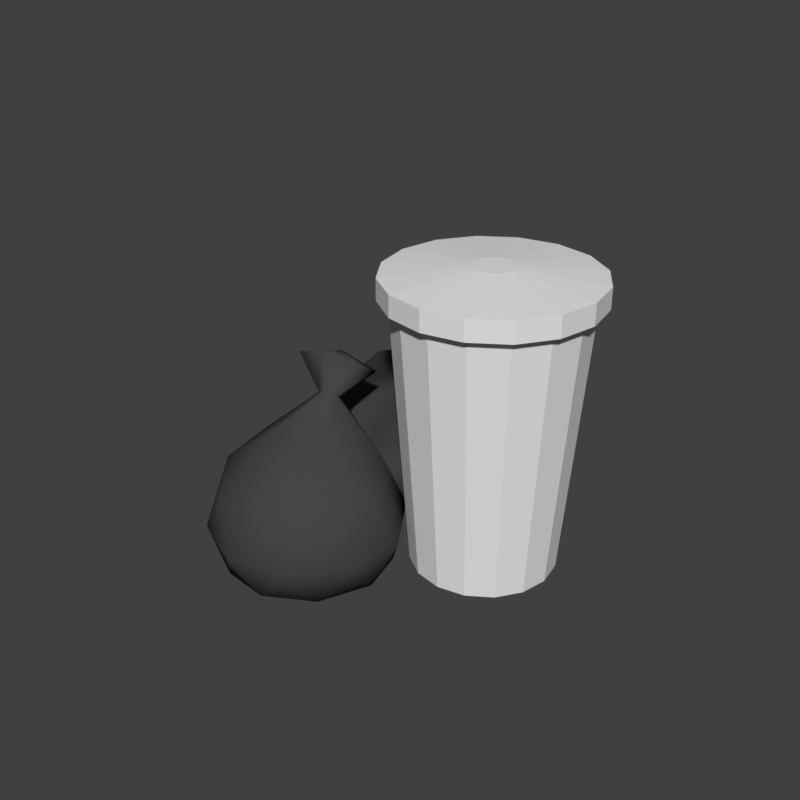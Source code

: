 # Source: ld36-trash.blend  (saved by Blender 2.77.0; exported with 4.5.12 LTS)
import bpy
from mathutils import Matrix  # noqa: F401  (used for matrix-valued properties, if any)

bpy.ops.wm.read_factory_settings(use_empty=True)
scene = bpy.context.scene
scene.name = 'Scene'

# ---- collections
col_collection_10 = bpy.data.collections.new('Collection 10'); scene.collection.children.link(col_collection_10)

# ---- materials (node trees are filled in below, after node groups)
mat_material_001 = bpy.data.materials.new('Material.001')
mat_material_001.alpha_threshold = 0.0
mat_material_001.use_transparent_shadow = False
mat_material_001.diffuse_color = (0.06071, 0.06071, 0.06071, 1.0)
mat_material_001.roughness = 0.5
mat_trashcan = bpy.data.materials.new('trashcan')
mat_trashcan.alpha_threshold = 0.0
mat_trashcan.use_transparent_shadow = False
mat_trashcan.roughness = 0.5

# ---- material node trees

# ---- world
world_world = bpy.data.worlds.new('World'); scene.world = world_world
world_world.color = (0.05088, 0.05088, 0.05088)
world_world.use_sun_shadow = False
world_world.sun_shadow_jitter_overblur = 0.0
world_world.cycles.sampling_method = 'MANUAL'

# ---- meshes
me_icosphere_002 = bpy.data.meshes.new('Icosphere.002')
me_icosphere_002.from_pydata([(2.244e-07, -0.1674, 0.2254), (7.952, -5.947, 0.2482), (-3.037, -9.518, 0.2482), (-9.829, -0.1699, 0.2482), (-3.037, 9.183, 0.444), (7.952, 5.612, 0.3977), (3.037, -9.515, 9.271), (-7.952, -5.943, 9.309), (-5.869, 5.748, 11.76), (1.752, 6.644, 16.01), (8.239, 1.064, 11.42), (1.166, 4.842, 17.19), (-1.785, -5.664, -0.6545), (4.674, -3.566, -0.6545), (2.889, -9.06, -0.1679), (9.348, -0.1696, -0.1583), (4.674, 3.229, -0.548), (-5.777, -0.1698, -0.6526), (-7.563, -5.664, -0.1679), (-1.785, 5.328, -0.5257), (-7.563, 5.326, -0.1352), (2.889, 8.727, 0.05205), (10.45, -3.564, 4.331), (10.23, 3.297, 4.93), (2.245e-07, -11.16, 4.255), (6.459, -9.06, 4.255), (-10.45, -3.566, 4.257), (-6.459, -9.06, 4.255), (-6.186, 8.63, 5.171), (-10.45, 3.23, 4.4), (6.033, 8.562, 6.153), (0.1359, 10.44, 6.312), (7.311, -5.185, 10.7), (-2.889, -9.057, 10.15), (-8.758, 0.1664, 10.9), (0.6087, 6.51, 16.07), (2.624, 5.855, 16.05), (1.733, -3.82, 14.9), (2.28, 4.795, 16.75), (-3.816, -2.169, 14.93), (0.2644, 5.451, 16.77), (-0.8506, 10.51, 18.4), (3.109, 10.96, 18.14), (4.945, 4.567, 20.73), (1.064, 4.652, 22.07), (2.185, 8.774, 20.4), (6.139, 8.241, 18.33), (-2.045, 6.836, 20.79)], [], [(0, 13, 12), (1, 13, 15), (0, 12, 17), (0, 17, 19), (0, 19, 16), (1, 15, 22), (2, 14, 24), (3, 18, 26), (4, 20, 28), (5, 21, 30), (1, 22, 25), (2, 24, 27), (3, 26, 29), (4, 28, 31), (5, 30, 23), (6, 32, 37), (7, 33, 39), (8, 34, 40), (9, 35, 41, 42), (10, 36, 38), (40, 11, 44, 47), (11, 38, 43, 44), (38, 36, 46, 43), (36, 9, 42, 46), (35, 40, 47, 41), (35, 8, 40), (40, 39, 11), (40, 34, 39), (34, 7, 39), (39, 37, 11), (39, 33, 37), (33, 6, 37), (37, 38, 11), (37, 32, 38), (32, 10, 38), (23, 36, 10), (23, 30, 36), (30, 9, 36), (31, 35, 9), (31, 28, 35), (28, 8, 35), (29, 34, 8), (29, 26, 34), (26, 7, 34), (27, 33, 7), (27, 24, 33), (24, 6, 33), (25, 32, 6), (25, 22, 32), (22, 10, 32), (30, 31, 9), (30, 21, 31), (21, 4, 31), (28, 29, 8), (28, 20, 29), (20, 3, 29), (26, 27, 7), (26, 18, 27), (18, 2, 27), (24, 25, 6), (24, 14, 25), (14, 1, 25), (22, 23, 10), (22, 15, 23), (15, 5, 23), (16, 21, 5), (16, 19, 21), (19, 4, 21), (19, 20, 4), (19, 17, 20), (17, 3, 20), (17, 18, 3), (17, 12, 18), (12, 2, 18), (15, 16, 5), (15, 13, 16), (13, 0, 16), (12, 14, 2), (12, 13, 14), (13, 1, 14), (42, 41, 45), (43, 45, 44), (43, 46, 45), (46, 42, 45), (45, 47, 44), (45, 41, 47)])
me_icosphere_002.polygons.foreach_set('use_smooth', [True] * 86)
me_icosphere_002.materials.append(mat_material_001)
me_icosphere_002.use_remesh_preserve_volume = False
me_icosphere_002.use_remesh_preserve_attributes = False
me_icosphere_002.use_mirror_vertex_groups = False
me_icosphere_002.update()
me_icosphere = bpy.data.meshes.new('Icosphere')
me_icosphere.from_pydata([(2.244e-07, -0.1674, 0.2254), (7.952, -5.947, 0.2482), (-3.037, -9.518, 0.2482), (-9.829, -0.1699, 0.2482), (-3.037, 9.183, 0.444), (7.952, 5.612, 0.3977), (3.037, -9.515, 9.271), (-7.952, -5.943, 9.309), (-5.869, 5.748, 11.76), (1.752, 6.644, 16.01), (8.239, 1.064, 11.42), (1.166, 4.842, 17.19), (-1.785, -5.664, -0.6545), (4.674, -3.566, -0.6545), (2.889, -9.06, -0.1679), (9.348, -0.1696, -0.1583), (4.674, 3.229, -0.548), (-5.777, -0.1698, -0.6526), (-7.563, -5.664, -0.1679), (-1.785, 5.328, -0.5257), (-7.563, 5.326, -0.1352), (2.889, 8.727, 0.05205), (10.45, -3.564, 4.331), (10.23, 3.297, 4.93), (2.245e-07, -11.16, 4.255), (6.459, -9.06, 4.255), (-10.45, -3.566, 4.257), (-6.459, -9.06, 4.255), (-6.186, 8.63, 5.171), (-10.45, 3.23, 4.4), (6.033, 8.562, 6.153), (0.1359, 10.44, 6.312), (7.311, -5.185, 10.7), (-2.889, -9.057, 10.15), (-8.758, 0.1664, 10.9), (0.6087, 6.51, 16.07), (2.624, 5.855, 16.05), (1.733, -3.82, 14.9), (2.28, 4.795, 16.75), (-3.816, -2.169, 14.93), (0.2644, 5.451, 16.77), (-0.8506, 10.51, 18.4), (3.109, 10.96, 18.14), (4.945, 4.567, 20.73), (1.064, 4.652, 22.07), (2.185, 8.774, 20.4), (6.139, 8.241, 18.33), (-2.045, 6.836, 20.79)], [], [(0, 13, 12), (1, 13, 15), (0, 12, 17), (0, 17, 19), (0, 19, 16), (1, 15, 22), (2, 14, 24), (3, 18, 26), (4, 20, 28), (5, 21, 30), (1, 22, 25), (2, 24, 27), (3, 26, 29), (4, 28, 31), (5, 30, 23), (6, 32, 37), (7, 33, 39), (8, 34, 40), (9, 35, 41, 42), (10, 36, 38), (40, 11, 44, 47), (11, 38, 43, 44), (38, 36, 46, 43), (36, 9, 42, 46), (35, 40, 47, 41), (35, 8, 40), (40, 39, 11), (40, 34, 39), (34, 7, 39), (39, 37, 11), (39, 33, 37), (33, 6, 37), (37, 38, 11), (37, 32, 38), (32, 10, 38), (23, 36, 10), (23, 30, 36), (30, 9, 36), (31, 35, 9), (31, 28, 35), (28, 8, 35), (29, 34, 8), (29, 26, 34), (26, 7, 34), (27, 33, 7), (27, 24, 33), (24, 6, 33), (25, 32, 6), (25, 22, 32), (22, 10, 32), (30, 31, 9), (30, 21, 31), (21, 4, 31), (28, 29, 8), (28, 20, 29), (20, 3, 29), (26, 27, 7), (26, 18, 27), (18, 2, 27), (24, 25, 6), (24, 14, 25), (14, 1, 25), (22, 23, 10), (22, 15, 23), (15, 5, 23), (16, 21, 5), (16, 19, 21), (19, 4, 21), (19, 20, 4), (19, 17, 20), (17, 3, 20), (17, 18, 3), (17, 12, 18), (12, 2, 18), (15, 16, 5), (15, 13, 16), (13, 0, 16), (12, 14, 2), (12, 13, 14), (13, 1, 14), (42, 41, 45), (43, 45, 44), (43, 46, 45), (46, 42, 45), (45, 47, 44), (45, 41, 47)])
me_icosphere.polygons.foreach_set('use_smooth', [True] * 86)
me_icosphere.materials.append(mat_material_001)
me_icosphere.use_remesh_preserve_volume = False
me_icosphere.use_remesh_preserve_attributes = False
me_icosphere.use_mirror_vertex_groups = False
me_icosphere.update()
me_circle_004 = bpy.data.meshes.new('Circle.004')
me_circle_004.from_pydata([(0.0, 8.081, 0.0), (0.0, 11.49, 32.61), (-3.093, 7.466, 0.0), (-4.399, 10.62, 32.61), (-5.714, 5.714, 0.0), (-8.127, 8.127, 32.61), (-7.466, 3.093, 0.0), (-10.62, 4.399, 32.61), (-8.081, 6.101e-07, 0.0), (-11.49, 8.678e-07, 32.61), (-7.466, -3.093, 0.0), (-10.62, -4.399, 32.61), (-5.714, -5.714, 0.0), (-8.127, -8.127, 32.61), (-3.093, -7.466, 0.0), (-4.399, -10.62, 32.61), (2.633e-06, -8.081, 0.0), (3.745e-06, -11.49, 32.61), (3.093, -7.466, 0.0), (4.399, -10.62, 32.61), (5.714, -5.714, 0.0), (8.127, -8.127, 32.61), (7.466, -3.093, 0.0), (10.62, -4.399, 32.61), (8.081, 7.803e-06, 0.0), (11.49, 1.11e-05, 32.61), (7.466, 3.093, 0.0), (10.62, 4.399, 32.61), (5.714, 5.714, 0.0), (8.127, 8.127, 32.61), (3.093, 7.466, 0.0), (4.399, 10.62, 32.61), (0.0, 10.36, 30.17), (4.399, 10.62, 30.27), (-3.964, 9.571, 30.17), (8.127, 8.127, 30.27), (-7.325, 7.325, 30.17), (10.62, 4.399, 30.27), (-9.571, 3.964, 30.17), (11.49, 1.11e-05, 30.27), (-10.36, 7.821e-07, 30.17), (10.62, -4.399, 30.27), (-9.571, -3.964, 30.17), (8.127, -8.127, 30.27), (-7.325, -7.325, 30.17), (4.399, -10.62, 30.27), (-3.964, -9.571, 30.17), (3.745e-06, -11.49, 30.27), (3.375e-06, -10.36, 30.17), (-4.399, -10.62, 30.27), (3.964, -9.571, 30.17), (-8.127, -8.127, 30.27), (7.325, -7.325, 30.17), (-10.62, -4.399, 30.27), (9.571, -3.964, 30.17), (-11.49, 8.678e-07, 30.27), (10.36, 1e-05, 30.17), (-10.62, 4.399, 30.27), (9.571, 3.964, 30.17), (-8.127, 8.127, 30.27), (7.325, 7.325, 30.17), (-4.399, 10.62, 30.27), (3.964, 9.571, 30.17), (0.0, 11.49, 30.27), (0.0, 2.331, 33.55), (-0.8921, 2.154, 33.55), (-1.648, 1.648, 33.55), (-2.154, 0.8921, 33.55), (-2.331, 1.76e-07, 33.55), (-2.154, -0.8921, 33.55), (-1.648, -1.648, 33.55), (-0.8921, -2.154, 33.55), (7.596e-07, -2.331, 33.55), (0.8921, -2.154, 33.55), (1.648, -1.648, 33.55), (2.154, -0.8921, 33.55), (2.331, 2.251e-06, 33.55), (2.154, 0.8921, 33.55), (1.648, 1.648, 33.55), (0.8921, 2.154, 33.55), (-1.229e-07, 7.153e-07, 33.55), (-1.788e-07, 7.153e-07, 0.0)], [], [(30, 0, 32, 62), (18, 20, 52, 50), (6, 8, 40, 38), (45, 43, 21, 19), (42, 44, 51, 53), (20, 22, 54, 52), (8, 10, 42, 40), (34, 36, 59, 61), (56, 58, 37, 39), (22, 24, 56, 54), (10, 12, 44, 42), (48, 50, 45, 47), (40, 42, 53, 55), (24, 26, 58, 56), (12, 14, 46, 44), (62, 32, 63, 33), (32, 34, 61, 63), (26, 28, 60, 58), (0, 2, 34, 32), (54, 56, 39, 41), (14, 16, 48, 46), (46, 48, 47, 49), (28, 30, 62, 60), (38, 40, 55, 57), (2, 4, 36, 34), (60, 62, 33, 35), (16, 18, 50, 48), (52, 54, 41, 43), (58, 60, 35, 37), (44, 46, 49, 51), (50, 52, 43, 45), (36, 38, 57, 59), (4, 6, 38, 36), (53, 51, 13, 11), (61, 59, 5, 3), (39, 37, 27, 25), (47, 45, 19, 17), (55, 53, 11, 9), (33, 63, 1, 31), (63, 61, 3, 1), (41, 39, 25, 23), (49, 47, 17, 15), (57, 55, 9, 7), (35, 33, 31, 29), (43, 41, 23, 21), (51, 49, 15, 13), (59, 57, 7, 5), (37, 35, 29, 27), (3, 5, 66, 65), (17, 19, 73, 72), (25, 27, 77, 76), (11, 13, 70, 69), (27, 29, 78, 77), (5, 7, 67, 66), (19, 21, 74, 73), (13, 15, 71, 70), (21, 23, 75, 74), (29, 31, 79, 78), (7, 9, 68, 67), (23, 25, 76, 75), (1, 3, 65, 64), (15, 17, 72, 71), (31, 1, 64, 79), (9, 11, 69, 68), (70, 71, 80), (78, 79, 80), (71, 72, 80), (64, 65, 80), (79, 64, 80), (72, 73, 80), (65, 66, 80), (73, 74, 80), (66, 67, 80), (74, 75, 80), (67, 68, 80), (75, 76, 80), (68, 69, 80), (76, 77, 80), (69, 70, 80), (77, 78, 80), (30, 28, 81), (8, 6, 81), (16, 14, 81), (24, 22, 81), (2, 0, 81), (0, 30, 81), (10, 8, 81), (18, 16, 81), (26, 24, 81), (4, 2, 81), (12, 10, 81), (20, 18, 81), (28, 26, 81), (6, 4, 81), (14, 12, 81), (22, 20, 81)])
_uv = me_circle_004.uv_layers.new(name='UVMap')
_uv.uv.foreach_set('vector', [0.4423, 0.04463, 0.4905, 0.04534, 0.4905, 0.5083, 0.4287, 0.5074, 0.1551, 0.01072, 0.2025, 0.01988, 0.1213, 0.4757, 0.06054, 0.4639, 0.6351, 0.03896, 0.6831, 0.03401, 0.7374, 0.4938, 0.6759, 0.5001, 0.1648, 0.5087, 0.2466, 0.5087, 0.2397, 0.5479, 0.1735, 0.5476, 0.4962, 0.8131, 0.5533, 0.8367, 0.5499, 0.8538, 0.4865, 0.8276, 0.2025, 0.01988, 0.2501, 0.02765, 0.1823, 0.4856, 0.1213, 0.4757, 0.6831, 0.03401, 0.731, 0.02764, 0.7987, 0.4856, 0.7374, 0.4938, 0.4524, 0.5932, 0.4288, 0.6503, 0.4116, 0.6469, 0.4379, 0.5835, 0.7161, 0.5932, 0.6724, 0.5494, 0.682, 0.5349, 0.7306, 0.5835, 0.2501, 0.02765, 0.2979, 0.03401, 0.2436, 0.4938, 0.1823, 0.4856, 0.731, 0.02764, 0.7786, 0.01988, 0.8598, 0.4757, 0.7987, 0.4856, 0.6723, 0.8131, 0.7161, 0.7693, 0.7306, 0.779, 0.682, 0.8276, 0.4524, 0.7693, 0.4962, 0.8131, 0.4865, 0.8276, 0.4379, 0.779, 0.2979, 0.03401, 0.3459, 0.03896, 0.3052, 0.5001, 0.2436, 0.4938, 0.7786, 0.01988, 0.826, 0.01072, 0.9205, 0.4639, 0.8598, 0.4757, 0.5533, 0.5258, 0.4962, 0.5494, 0.4865, 0.5349, 0.5499, 0.5087, 0.4962, 0.5494, 0.4524, 0.5932, 0.4379, 0.5835, 0.4865, 0.5349, 0.3459, 0.03896, 0.3941, 0.0425, 0.3669, 0.5047, 0.3052, 0.5001, 0.4905, 0.04534, 0.5388, 0.04463, 0.5524, 0.5074, 0.4905, 0.5083, 0.7398, 0.6503, 0.7161, 0.5932, 0.7306, 0.5835, 0.7569, 0.6469, 0.826, 0.01072, 0.8731, 0.0001705, 0.9809, 0.4504, 0.9205, 0.4639, 0.6152, 0.8367, 0.6723, 0.8131, 0.682, 0.8276, 0.6186, 0.8538, 0.3941, 0.0425, 0.4423, 0.04463, 0.4287, 0.5074, 0.3669, 0.5047, 0.4288, 0.7122, 0.4524, 0.7693, 0.4379, 0.779, 0.4116, 0.7156, 0.5388, 0.04463, 0.587, 0.0425, 0.6142, 0.5047, 0.5524, 0.5074, 0.6152, 0.5258, 0.5533, 0.5258, 0.5499, 0.5087, 0.6186, 0.5087, 0.108, 0.0001706, 0.1551, 0.01072, 0.06054, 0.4639, 0.0001705, 0.4504, 0.7398, 0.7122, 0.7398, 0.6503, 0.7569, 0.6469, 0.7569, 0.7156, 0.6724, 0.5494, 0.6152, 0.5258, 0.6186, 0.5087, 0.682, 0.5349, 0.5533, 0.8367, 0.6152, 0.8367, 0.6186, 0.8538, 0.5499, 0.8538, 0.7161, 0.7693, 0.7398, 0.7122, 0.7569, 0.7156, 0.7306, 0.779, 0.4288, 0.6503, 0.4288, 0.7122, 0.4116, 0.7156, 0.4116, 0.6469, 0.587, 0.0425, 0.6351, 0.03896, 0.6759, 0.5001, 0.6142, 0.5047, 0.0001705, 0.7551, 0.0001705, 0.6733, 0.03943, 0.6802, 0.03908, 0.7465, 0.2466, 0.9198, 0.1648, 0.9198, 0.1717, 0.8805, 0.238, 0.8809, 0.38, 0.5978, 0.4113, 0.6733, 0.3724, 0.682, 0.3474, 0.6207, 0.08929, 0.54, 0.1648, 0.5087, 0.1735, 0.5476, 0.1122, 0.5726, 0.03147, 0.8307, 0.0001705, 0.7551, 0.03908, 0.7465, 0.0641, 0.8078, 0.38, 0.8307, 0.3222, 0.8885, 0.2993, 0.8559, 0.3464, 0.8093, 0.3222, 0.8885, 0.2466, 0.9198, 0.238, 0.8809, 0.2993, 0.8559, 0.3222, 0.54, 0.38, 0.5978, 0.3474, 0.6207, 0.3008, 0.5736, 0.03147, 0.5978, 0.08929, 0.54, 0.1122, 0.5726, 0.0651, 0.6192, 0.08929, 0.8885, 0.03147, 0.8307, 0.0641, 0.8078, 0.1107, 0.8549, 0.4113, 0.7551, 0.38, 0.8307, 0.3464, 0.8093, 0.372, 0.7482, 0.2466, 0.5087, 0.3222, 0.54, 0.3008, 0.5736, 0.2397, 0.5479, 0.0001705, 0.6733, 0.03147, 0.5978, 0.0651, 0.6192, 0.03943, 0.6802, 0.1648, 0.9198, 0.08929, 0.8885, 0.1107, 0.8549, 0.1717, 0.8805, 0.4113, 0.6733, 0.4113, 0.7551, 0.372, 0.7482, 0.3724, 0.682, 0.238, 0.8809, 0.1717, 0.8805, 0.1984, 0.7493, 0.2124, 0.7495, 0.1122, 0.5726, 0.1735, 0.5476, 0.1991, 0.679, 0.1861, 0.6842, 0.3474, 0.6207, 0.3724, 0.682, 0.241, 0.7076, 0.2358, 0.6946, 0.03908, 0.7465, 0.03943, 0.6802, 0.1706, 0.7069, 0.1705, 0.7209, 0.3724, 0.682, 0.372, 0.7482, 0.2408, 0.7216, 0.241, 0.7076, 0.1717, 0.8805, 0.1107, 0.8549, 0.1855, 0.7438, 0.1984, 0.7493, 0.1735, 0.5476, 0.2397, 0.5479, 0.2131, 0.6791, 0.1991, 0.679, 0.03943, 0.6802, 0.0651, 0.6192, 0.1761, 0.694, 0.1706, 0.7069, 0.2397, 0.5479, 0.3008, 0.5736, 0.226, 0.6846, 0.2131, 0.6791, 0.372, 0.7482, 0.3464, 0.8093, 0.2353, 0.7345, 0.2408, 0.7216, 0.1107, 0.8549, 0.0641, 0.8078, 0.1757, 0.7338, 0.1855, 0.7438, 0.3008, 0.5736, 0.3474, 0.6207, 0.2358, 0.6946, 0.226, 0.6846, 0.2993, 0.8559, 0.238, 0.8809, 0.2124, 0.7495, 0.2254, 0.7442, 0.0651, 0.6192, 0.1122, 0.5726, 0.1861, 0.6842, 0.1761, 0.694, 0.3464, 0.8093, 0.2993, 0.8559, 0.2254, 0.7442, 0.2353, 0.7345, 0.0641, 0.8078, 0.03908, 0.7465, 0.1705, 0.7209, 0.1757, 0.7338, 0.1706, 0.7069, 0.1761, 0.694, 0.2057, 0.7142, 0.2408, 0.7216, 0.2353, 0.7345, 0.2057, 0.7142, 0.1761, 0.694, 0.1861, 0.6842, 0.2057, 0.7142, 0.2254, 0.7442, 0.2124, 0.7495, 0.2057, 0.7142, 0.2353, 0.7345, 0.2254, 0.7442, 0.2057, 0.7142, 0.1861, 0.6842, 0.1991, 0.679, 0.2057, 0.7142, 0.2124, 0.7495, 0.1984, 0.7493, 0.2057, 0.7142, 0.1991, 0.679, 0.2131, 0.6791, 0.2057, 0.7142, 0.1984, 0.7493, 0.1855, 0.7438, 0.2057, 0.7142, 0.2131, 0.6791, 0.226, 0.6846, 0.2057, 0.7142, 0.1855, 0.7438, 0.1757, 0.7338, 0.2057, 0.7142, 0.226, 0.6846, 0.2358, 0.6946, 0.2057, 0.7142, 0.1757, 0.7338, 0.1705, 0.7209, 0.2057, 0.7142, 0.2358, 0.6946, 0.241, 0.7076, 0.2057, 0.7142, 0.1705, 0.7209, 0.1706, 0.7069, 0.2057, 0.7142, 0.241, 0.7076, 0.2408, 0.7216, 0.2057, 0.7142, 0.9472, 0.5271, 0.9814, 0.5613, 0.8785, 0.63, 0.7572, 0.6058, 0.7757, 0.5613, 0.8785, 0.63, 0.8544, 0.7513, 0.8098, 0.7328, 0.8785, 0.63, 0.9998, 0.6541, 0.9814, 0.6987, 0.8785, 0.63, 0.8544, 0.5087, 0.9027, 0.5087, 0.8785, 0.63, 0.9027, 0.5087, 0.9472, 0.5271, 0.8785, 0.63, 0.7572, 0.6541, 0.7572, 0.6058, 0.8785, 0.63, 0.9027, 0.7513, 0.8544, 0.7513, 0.8785, 0.63, 0.9998, 0.6058, 0.9998, 0.6541, 0.8785, 0.63, 0.8098, 0.5271, 0.8544, 0.5087, 0.8785, 0.63, 0.7757, 0.6987, 0.7572, 0.6541, 0.8785, 0.63, 0.9472, 0.7328, 0.9027, 0.7513, 0.8785, 0.63, 0.9814, 0.5613, 0.9998, 0.6058, 0.8785, 0.63, 0.7757, 0.5613, 0.8098, 0.5271, 0.8785, 0.63, 0.8098, 0.7328, 0.7757, 0.6987, 0.8785, 0.63, 0.9814, 0.6987, 0.9472, 0.7328, 0.8785, 0.63])
me_circle_004.materials.append(mat_trashcan)
me_circle_004.use_remesh_preserve_volume = False
me_circle_004.use_remesh_preserve_attributes = False
me_circle_004.use_mirror_vertex_groups = False
me_circle_004.update()

# ---- objects
ob_icosphere_001 = bpy.data.objects.new('Icosphere.001', me_icosphere_002)
ob_icosphere = bpy.data.objects.new('Icosphere', me_icosphere)
ob_circle_002 = bpy.data.objects.new('Circle.002', me_circle_004)

# ---- transforms, parenting, visibility, modifiers, constraints
ob_icosphere_001.location = (-18.12, 9.195, 1.722e-06)
ob_icosphere_001.rotation_euler = (0.0, -0.0, -1.838)
ob_icosphere_001.lineart.crease_threshold = 0.0
ob_icosphere.location = (-15.15, -11.53, 3.073e-06)
ob_icosphere.rotation_euler = (0.0, -0.0, 0.5366)
ob_icosphere.lineart.crease_threshold = 0.0
ob_circle_002.location = (0.0, 0.0, 0.0)
ob_circle_002.lineart.crease_threshold = 0.0

# ---- collection membership
col_collection_10.objects.link(ob_icosphere_001)
col_collection_10.objects.link(ob_icosphere)
col_collection_10.objects.link(ob_circle_002)

# ---- scene / render settings (as saved in the file)
scene.frame_start = 1; scene.frame_end = 59; scene.frame_set(57)
scene.render.engine = 'BLENDER_EEVEE_NEXT'
scene.render.resolution_y = 1920
scene.render.resolution_percentage = 50
scene.render.dither_intensity = 0.0
scene.render.use_bake_selected_to_active = True
scene.render.bake_margin = 8
scene.render.bake_bias = 0.101
scene.cycles.use_denoising = False
scene.cycles.samples = 128
scene.cycles.sampling_pattern = 'TABULATED_SOBOL'
scene.cycles.light_sampling_threshold = 0.0
scene.cycles.use_adaptive_sampling = False
scene.cycles.use_light_tree = False
scene.cycles.blur_glossy = 0.0
scene.cycles.sample_clamp_indirect = 0.0
scene.view_settings.view_transform = 'Standard'
bpy.context.view_layer.update()

# ---- added for rendering (the .blend has no active camera and no usable light): camera, sun
cam_auto = bpy.data.cameras.new('AutoCamera')
cam_auto.lens = 50.0
cam_auto.sensor_width = 36.0
cam_auto.clip_end = 1193.3
ob_auto_camera = bpy.data.objects.new('AutoCamera', cam_auto)
scene.collection.objects.link(ob_auto_camera)
ob_auto_camera.location = (57.92, -83.7122, 70.8436)
ob_auto_camera.rotation_euler = (1.09748, -7.21219e-08, 0.694738)
scene.camera = ob_auto_camera
light_auto_sun = bpy.data.lights.new('AutoSun', 'SUN')
light_auto_sun.energy = 3.0
light_auto_sun.angle = 0.0523599
ob_auto_sun = bpy.data.objects.new('AutoSun', light_auto_sun)
scene.collection.objects.link(ob_auto_sun)
ob_auto_sun.rotation_euler = (0.872665, 0.174533, 0.523599)
bpy.context.view_layer.update()
